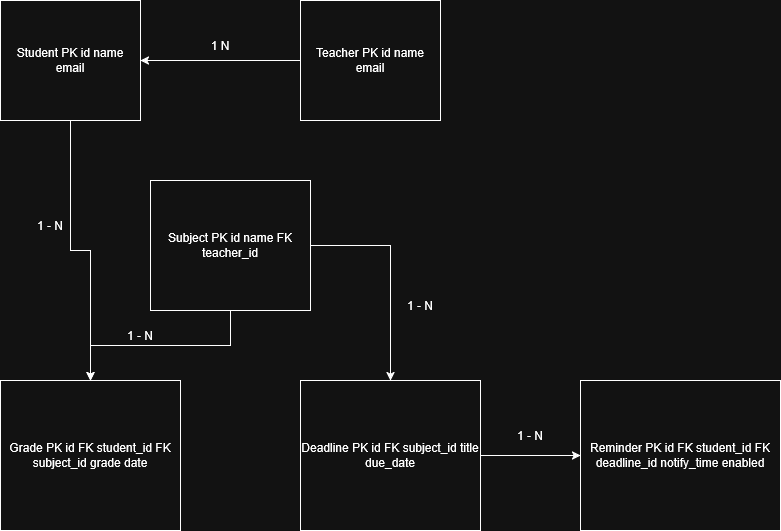

The diagram above was exported from draw.io. Its source (the exported page's mxGraphModel, read from the mxfile embedded in the PNG):
<mxGraphModel dx="1375" dy="779" grid="1" gridSize="10" guides="1" tooltips="1" connect="1" arrows="1" fold="1" page="1" pageScale="1" pageWidth="850" pageHeight="1100" math="0" shadow="0">
  <root>
    <mxCell id="0" />
    <mxCell id="1" parent="0" />
    <mxCell id="tIRs9ozs5steXVhkz94N-5" edge="1" parent="1" source="student" style="edgeStyle=orthogonalEdgeStyle;rounded=0;orthogonalLoop=1;jettySize=auto;html=1;exitX=0.5;exitY=1;exitDx=0;exitDy=0;entryX=0.5;entryY=0;entryDx=0;entryDy=0;" target="grade">
      <mxGeometry relative="1" as="geometry" />
    </mxCell>
    <mxCell id="student" parent="1" style="shape=rectangle;whiteSpace=wrap;" value="Student PK id name email" vertex="1">
      <mxGeometry height="120" width="140" x="40" y="40" as="geometry" />
    </mxCell>
    <mxCell id="tIRs9ozs5steXVhkz94N-1" edge="1" parent="1" source="teacher" style="edgeStyle=orthogonalEdgeStyle;rounded=0;orthogonalLoop=1;jettySize=auto;html=1;exitX=0;exitY=0.5;exitDx=0;exitDy=0;entryX=1;entryY=0.5;entryDx=0;entryDy=0;" target="student">
      <mxGeometry relative="1" as="geometry" />
    </mxCell>
    <mxCell id="teacher" parent="1" style="shape=rectangle;whiteSpace=wrap;" value="Teacher PK id name email" vertex="1">
      <mxGeometry height="120" width="140" x="340" y="40" as="geometry" />
    </mxCell>
    <mxCell id="tIRs9ozs5steXVhkz94N-3" edge="1" parent="1" source="subject" style="edgeStyle=orthogonalEdgeStyle;rounded=0;orthogonalLoop=1;jettySize=auto;html=1;exitX=0.5;exitY=1;exitDx=0;exitDy=0;entryX=0.5;entryY=0;entryDx=0;entryDy=0;" target="grade">
      <mxGeometry relative="1" as="geometry" />
    </mxCell>
    <mxCell id="tIRs9ozs5steXVhkz94N-7" edge="1" parent="1" source="subject" style="edgeStyle=orthogonalEdgeStyle;rounded=0;orthogonalLoop=1;jettySize=auto;html=1;exitX=1;exitY=0.5;exitDx=0;exitDy=0;entryX=0.5;entryY=0;entryDx=0;entryDy=0;" target="deadline">
      <mxGeometry relative="1" as="geometry" />
    </mxCell>
    <mxCell id="subject" parent="1" style="shape=rectangle;whiteSpace=wrap;" value="Subject PK id name FK teacher_id" vertex="1">
      <mxGeometry height="130" width="160" x="190" y="220" as="geometry" />
    </mxCell>
    <mxCell id="grade" parent="1" style="shape=rectangle;whiteSpace=wrap;" value="Grade PK id FK student_id FK subject_id grade date" vertex="1">
      <mxGeometry height="150" width="180" x="40" y="420" as="geometry" />
    </mxCell>
    <mxCell id="tIRs9ozs5steXVhkz94N-9" edge="1" parent="1" source="deadline" style="edgeStyle=orthogonalEdgeStyle;rounded=0;orthogonalLoop=1;jettySize=auto;html=1;exitX=1;exitY=0.5;exitDx=0;exitDy=0;" target="reminder">
      <mxGeometry relative="1" as="geometry" />
    </mxCell>
    <mxCell id="deadline" parent="1" style="shape=rectangle;whiteSpace=wrap;" value="Deadline PK id FK subject_id title due_date" vertex="1">
      <mxGeometry height="150" width="180" x="340" y="420" as="geometry" />
    </mxCell>
    <mxCell id="reminder" parent="1" style="shape=rectangle;whiteSpace=wrap;" value="Reminder PK id FK student_id FK deadline_id notify_time enabled" vertex="1">
      <mxGeometry height="150" width="200" x="620" y="420" as="geometry" />
    </mxCell>
    <mxCell id="tIRs9ozs5steXVhkz94N-2" parent="1" style="text;html=1;whiteSpace=wrap;strokeColor=none;fillColor=none;align=center;verticalAlign=middle;rounded=0;" value="1 N" vertex="1">
      <mxGeometry height="30" width="60" x="230" y="70" as="geometry" />
    </mxCell>
    <mxCell id="tIRs9ozs5steXVhkz94N-4" parent="1" style="text;html=1;whiteSpace=wrap;strokeColor=none;fillColor=none;align=center;verticalAlign=middle;rounded=0;" value="1 - N" vertex="1">
      <mxGeometry height="30" width="60" x="150" y="360" as="geometry" />
    </mxCell>
    <mxCell id="tIRs9ozs5steXVhkz94N-6" parent="1" style="text;html=1;whiteSpace=wrap;strokeColor=none;fillColor=none;align=center;verticalAlign=middle;rounded=0;" value="1 - N" vertex="1">
      <mxGeometry height="30" width="60" x="60" y="250" as="geometry" />
    </mxCell>
    <mxCell id="tIRs9ozs5steXVhkz94N-8" parent="1" style="text;html=1;whiteSpace=wrap;strokeColor=none;fillColor=none;align=center;verticalAlign=middle;rounded=0;" value="1 - N" vertex="1">
      <mxGeometry height="30" width="60" x="430" y="330" as="geometry" />
    </mxCell>
    <mxCell id="tIRs9ozs5steXVhkz94N-10" parent="1" style="text;html=1;whiteSpace=wrap;strokeColor=none;fillColor=none;align=center;verticalAlign=middle;rounded=0;" value="1 - N" vertex="1">
      <mxGeometry height="30" width="60" x="540" y="460" as="geometry" />
    </mxCell>
  </root>
</mxGraphModel>